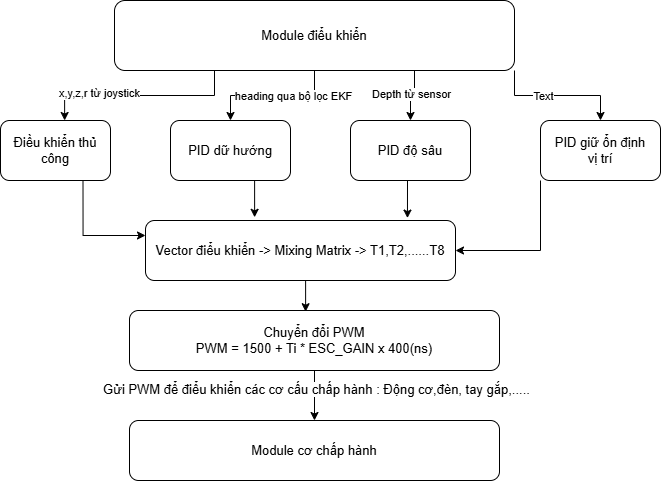

The diagram above was exported from draw.io. Its source (the exported page's mxGraphModel, read from the mxfile embedded in the PNG):
<mxGraphModel dx="1094" dy="594" grid="1" gridSize="10" guides="1" tooltips="1" connect="1" arrows="1" fold="1" page="1" pageScale="1" pageWidth="827" pageHeight="1169" math="0" shadow="0">
  <root>
    <mxCell id="0" />
    <mxCell id="1" parent="0" />
    <mxCell id="Kp8_0dmVlKozEs9qwF_u-10" edge="1" parent="1" source="Kp8_0dmVlKozEs9qwF_u-1" style="edgeStyle=orthogonalEdgeStyle;rounded=0;orthogonalLoop=1;jettySize=auto;html=1;fontSize=13;" target="Kp8_0dmVlKozEs9qwF_u-3">
      <mxGeometry relative="1" as="geometry" />
    </mxCell>
    <mxCell id="Kp8_0dmVlKozEs9qwF_u-22" connectable="0" parent="Kp8_0dmVlKozEs9qwF_u-10" style="edgeLabel;html=1;align=center;verticalAlign=middle;resizable=0;points=[];" value="heading qua bộ lọc EKF" vertex="1">
      <mxGeometry relative="1" x="-0.3118" as="geometry">
        <mxPoint x="-1" as="offset" />
      </mxGeometry>
    </mxCell>
    <mxCell id="Kp8_0dmVlKozEs9qwF_u-11" edge="1" parent="1" source="Kp8_0dmVlKozEs9qwF_u-1" style="edgeStyle=orthogonalEdgeStyle;rounded=0;orthogonalLoop=1;jettySize=auto;html=1;exitX=0.75;exitY=1;exitDx=0;exitDy=0;fontSize=13;" target="Kp8_0dmVlKozEs9qwF_u-5">
      <mxGeometry relative="1" as="geometry" />
    </mxCell>
    <mxCell id="Kp8_0dmVlKozEs9qwF_u-23" connectable="0" parent="Kp8_0dmVlKozEs9qwF_u-11" style="edgeLabel;html=1;align=center;verticalAlign=middle;resizable=0;points=[];" value="Depth từ sensor" vertex="1">
      <mxGeometry relative="1" x="0.0741" y="-1" as="geometry">
        <mxPoint x="1" y="-1" as="offset" />
      </mxGeometry>
    </mxCell>
    <mxCell id="Kp8_0dmVlKozEs9qwF_u-20" edge="1" parent="1" source="Kp8_0dmVlKozEs9qwF_u-1" style="edgeStyle=orthogonalEdgeStyle;rounded=0;orthogonalLoop=1;jettySize=auto;html=1;exitX=1;exitY=1;exitDx=0;exitDy=0;" target="Kp8_0dmVlKozEs9qwF_u-7">
      <mxGeometry relative="1" as="geometry" />
    </mxCell>
    <mxCell id="Kp8_0dmVlKozEs9qwF_u-24" connectable="0" parent="Kp8_0dmVlKozEs9qwF_u-20" style="edgeLabel;html=1;align=center;verticalAlign=middle;resizable=0;points=[];" value="Text" vertex="1">
      <mxGeometry relative="1" x="-0.2075" as="geometry">
        <mxPoint x="-1" as="offset" />
      </mxGeometry>
    </mxCell>
    <mxCell id="Kp8_0dmVlKozEs9qwF_u-1" parent="1" style="rounded=1;whiteSpace=wrap;html=1;fontSize=13;" value="Module điểu khiển" vertex="1">
      <mxGeometry height="70" width="400" x="214" y="30" as="geometry" />
    </mxCell>
    <mxCell id="Kp8_0dmVlKozEs9qwF_u-13" edge="1" parent="1" source="Kp8_0dmVlKozEs9qwF_u-2" style="edgeStyle=orthogonalEdgeStyle;rounded=0;orthogonalLoop=1;jettySize=auto;html=1;exitX=0.75;exitY=1;exitDx=0;exitDy=0;entryX=0;entryY=0.25;entryDx=0;entryDy=0;fontSize=13;" target="Kp8_0dmVlKozEs9qwF_u-4">
      <mxGeometry relative="1" as="geometry" />
    </mxCell>
    <mxCell id="Kp8_0dmVlKozEs9qwF_u-2" parent="1" style="rounded=1;whiteSpace=wrap;html=1;fontSize=13;" value="Điều khiển thủ công" vertex="1">
      <mxGeometry height="60" width="110" x="100" y="150" as="geometry" />
    </mxCell>
    <mxCell id="Kp8_0dmVlKozEs9qwF_u-3" parent="1" style="rounded=1;whiteSpace=wrap;html=1;fontSize=13;" value="PID dữ hướng" vertex="1">
      <mxGeometry height="60" width="120" x="270" y="150" as="geometry" />
    </mxCell>
    <mxCell id="Kp8_0dmVlKozEs9qwF_u-4" parent="1" style="rounded=1;whiteSpace=wrap;html=1;fontSize=13;" value="Vector điểu khiển -&amp;gt; Mixing Matrix -&amp;gt; T1,T2,......T8" vertex="1">
      <mxGeometry height="60" width="310" x="245" y="250" as="geometry" />
    </mxCell>
    <mxCell id="Kp8_0dmVlKozEs9qwF_u-5" parent="1" style="rounded=1;whiteSpace=wrap;html=1;fontSize=13;" value="PID độ sâu" vertex="1">
      <mxGeometry height="60" width="120" x="450" y="150" as="geometry" />
    </mxCell>
    <mxCell id="Kp8_0dmVlKozEs9qwF_u-18" edge="1" parent="1" source="Kp8_0dmVlKozEs9qwF_u-6" style="edgeStyle=orthogonalEdgeStyle;rounded=0;orthogonalLoop=1;jettySize=auto;html=1;exitX=0.5;exitY=1;exitDx=0;exitDy=0;entryX=0.5;entryY=0;entryDx=0;entryDy=0;fontSize=13;" target="Kp8_0dmVlKozEs9qwF_u-9">
      <mxGeometry relative="1" as="geometry" />
    </mxCell>
    <mxCell id="Kp8_0dmVlKozEs9qwF_u-19" connectable="0" parent="Kp8_0dmVlKozEs9qwF_u-18" style="edgeLabel;html=1;align=center;verticalAlign=middle;resizable=0;points=[];fontSize=13;" value="Gửi PWM để điểu khiển các cơ cấu chấp hành : Động cơ,đèn, tay gắp,....." vertex="1">
      <mxGeometry relative="1" x="-0.224" y="1" as="geometry">
        <mxPoint as="offset" />
      </mxGeometry>
    </mxCell>
    <mxCell id="Kp8_0dmVlKozEs9qwF_u-6" parent="1" style="rounded=1;whiteSpace=wrap;html=1;fontSize=13;" value="Chuyển đổi PWM&lt;div&gt;PWM = 1500 + Ti * ESC_GAIN x 400(ns)&lt;/div&gt;" vertex="1">
      <mxGeometry height="60" width="370" x="229" y="340" as="geometry" />
    </mxCell>
    <mxCell id="Kp8_0dmVlKozEs9qwF_u-16" edge="1" parent="1" source="Kp8_0dmVlKozEs9qwF_u-7" style="edgeStyle=orthogonalEdgeStyle;rounded=0;orthogonalLoop=1;jettySize=auto;html=1;exitX=0;exitY=1;exitDx=0;exitDy=0;entryX=1;entryY=0.5;entryDx=0;entryDy=0;fontSize=13;" target="Kp8_0dmVlKozEs9qwF_u-4">
      <mxGeometry relative="1" as="geometry" />
    </mxCell>
    <mxCell id="Kp8_0dmVlKozEs9qwF_u-7" parent="1" style="rounded=1;whiteSpace=wrap;html=1;fontSize=13;" value="PID giữ ổn định&lt;div&gt;vị trí&lt;/div&gt;" vertex="1">
      <mxGeometry height="60" width="120" x="640" y="150" as="geometry" />
    </mxCell>
    <mxCell id="Kp8_0dmVlKozEs9qwF_u-9" parent="1" style="rounded=1;whiteSpace=wrap;html=1;fontSize=13;" value="Module cơ chấp hành" vertex="1">
      <mxGeometry height="60" width="370" x="229" y="450" as="geometry" />
    </mxCell>
    <mxCell id="Kp8_0dmVlKozEs9qwF_u-12" edge="1" parent="1" source="Kp8_0dmVlKozEs9qwF_u-1" style="edgeStyle=orthogonalEdgeStyle;rounded=0;orthogonalLoop=1;jettySize=auto;html=1;exitX=0.25;exitY=1;exitDx=0;exitDy=0;entryX=0.583;entryY=0;entryDx=0;entryDy=0;entryPerimeter=0;fontSize=13;" target="Kp8_0dmVlKozEs9qwF_u-2">
      <mxGeometry relative="1" as="geometry" />
    </mxCell>
    <mxCell id="Kp8_0dmVlKozEs9qwF_u-21" connectable="0" parent="Kp8_0dmVlKozEs9qwF_u-12" style="edgeLabel;html=1;align=center;verticalAlign=middle;resizable=0;points=[];" value="x,y,z,r từ joystick" vertex="1">
      <mxGeometry relative="1" x="0.4063" y="-3" as="geometry">
        <mxPoint x="-1" as="offset" />
      </mxGeometry>
    </mxCell>
    <mxCell id="Kp8_0dmVlKozEs9qwF_u-14" edge="1" parent="1" source="Kp8_0dmVlKozEs9qwF_u-3" style="edgeStyle=orthogonalEdgeStyle;rounded=0;orthogonalLoop=1;jettySize=auto;html=1;exitX=0.75;exitY=1;exitDx=0;exitDy=0;entryX=0.352;entryY=-0.053;entryDx=0;entryDy=0;entryPerimeter=0;fontSize=13;" target="Kp8_0dmVlKozEs9qwF_u-4">
      <mxGeometry relative="1" as="geometry" />
    </mxCell>
    <mxCell id="Kp8_0dmVlKozEs9qwF_u-15" edge="1" parent="1" source="Kp8_0dmVlKozEs9qwF_u-5" style="edgeStyle=orthogonalEdgeStyle;rounded=0;orthogonalLoop=1;jettySize=auto;html=1;exitX=0.5;exitY=1;exitDx=0;exitDy=0;entryX=0.845;entryY=-0.04;entryDx=0;entryDy=0;entryPerimeter=0;fontSize=13;" target="Kp8_0dmVlKozEs9qwF_u-4">
      <mxGeometry relative="1" as="geometry" />
    </mxCell>
    <mxCell id="Kp8_0dmVlKozEs9qwF_u-17" edge="1" parent="1" source="Kp8_0dmVlKozEs9qwF_u-4" style="edgeStyle=orthogonalEdgeStyle;rounded=0;orthogonalLoop=1;jettySize=auto;html=1;exitX=0.5;exitY=1;exitDx=0;exitDy=0;entryX=0.476;entryY=0.02;entryDx=0;entryDy=0;entryPerimeter=0;fontSize=13;" target="Kp8_0dmVlKozEs9qwF_u-6">
      <mxGeometry relative="1" as="geometry" />
    </mxCell>
  </root>
</mxGraphModel>